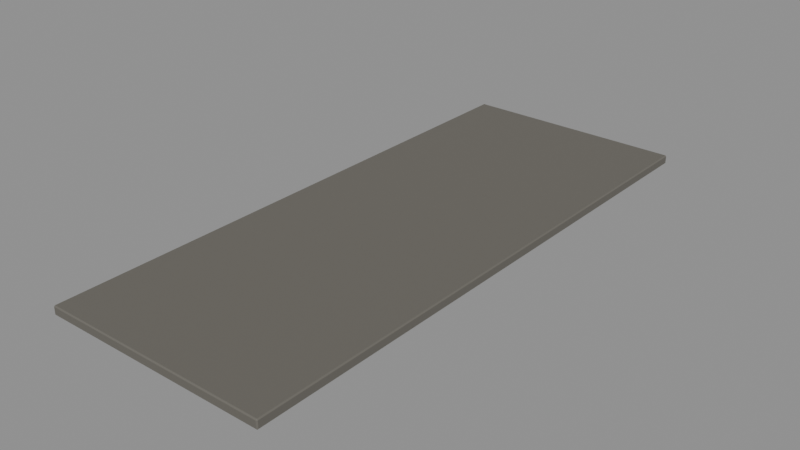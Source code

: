 # Source: SM_LA_Sidewalk_Curb.blend  (saved by Blender 5.0.119; exported with 4.5.12 LTS)
import bpy
from mathutils import Matrix  # noqa: F401  (used for matrix-valued properties, if any)

bpy.ops.wm.read_factory_settings(use_empty=True)
scene = bpy.context.scene
scene.name = 'Scene'

# ---- images (referenced by path relative to the original .blend; pixels are not part of the script)
import os
ASSET_DIR = os.environ.get("B2B_ASSET_DIR", "")  # directory of the original .blend (textures are referenced by path, not embedded)
HERE = os.path.dirname(os.path.abspath(__file__))  # packed textures are extracted next to this script under _unpacked/

def load_image(name, relpath, width, height, colorspace="sRGB"):
    """Load a texture the original file referenced (path relative to the .blend, or extracted next to this script)."""
    p = next((c for c in (os.path.join(HERE, relpath), os.path.join(ASSET_DIR, relpath)) if relpath and os.path.exists(c)), "")
    if p:
        img = bpy.data.images.load(p, check_existing=True)
        img.name = name
    else:  # same state as the original file: an image datablock whose file is absent (Cycles renders it pink)
        img = bpy.data.images.new(name, width, height)
        img.source = "FILE"
        img.filepath = "//" + (relpath or name)
    img.colorspace_settings.name = colorspace
    return img
img_t_la_concrete_d = load_image('T_LA_Concrete_D', '_unpacked/T_LA_Concrete_D.9fb61f97.jpg', 512, 512, 'sRGB')
img_t_la_concrete_orm = load_image('T_LA_Concrete_ORM', '_unpacked/T_LA_Concrete_ORM.61ab0f6d.jpg', 512, 512, 'Non-Color')
img_t_la_concrete_n = load_image('T_LA_Concrete_N', '_unpacked/T_LA_Concrete_N.d67929b0.png', 512, 512, 'Non-Color')

# ---- materials (node trees are filled in below, after node groups)
mat_m_la_concrete = bpy.data.materials.new('M_LA_Concrete')

# ---- node groups
ng_gltf_settings = bpy.data.node_groups.new('glTF Settings', 'ShaderNodeTree')
_s = ng_gltf_settings.interface.new_socket(name='Occlusion', in_out='INPUT', socket_type='NodeSocketFloat')
_N = ng_gltf_settings.nodes; _L = ng_gltf_settings.links

# ---- material node trees
mat_m_la_concrete.use_nodes = True; mat_m_la_concrete.node_tree.nodes.clear()
_N = mat_m_la_concrete.node_tree.nodes; _L = mat_m_la_concrete.node_tree.links
n0 = _N.new('ShaderNodeBsdfPrincipled'); n0.name = 'Principled BSDF'; n0.location = (-200, 100)
n1 = _N.new('ShaderNodeOutputMaterial'); n1.name = 'Material Output'; n1.location = (200, 100)
n2 = _N.new('ShaderNodeTexImage'); n2.name = 'Image Texture'; n2.location = (-450, 260)
n2.image = img_t_la_concrete_d
n3 = _N.new('ShaderNodeTexImage'); n3.name = 'Image Texture.001'; n3.location = (-560, -40)
n3.image = img_t_la_concrete_orm
n4 = _N.new('ShaderNodeSeparateColor'); n4.name = 'Separate Color'; n4.location = (-280, -40)
n5 = _N.new('ShaderNodeGroup'); n5.name = 'Group'; n5.location = (0, -240)
n5.node_tree = ng_gltf_settings
n6 = _N.new('ShaderNodeTexImage'); n6.name = 'Image Texture.002'; n6.location = (-520, -340)
n6.image = img_t_la_concrete_n
n7 = _N.new('ShaderNodeNormalMap'); n7.name = 'Normal Map'; n7.location = (-240, -340)
n7.inputs[0].default_value = 0.9
_L.new(n0.outputs[0], n1.inputs[0])
_L.new(n2.outputs[0], n0.inputs[0])
_L.new(n3.outputs[0], n4.inputs[0])
_L.new(n4.outputs[1], n0.inputs[2])
_L.new(n4.outputs[2], n0.inputs[1])
_L.new(n4.outputs[0], n5.inputs[0])
_L.new(n6.outputs[0], n7.inputs[1])
_L.new(n7.outputs[0], n0.inputs[5])
n1.is_active_output = True

# ---- meshes
me_sm_la_sidewalk_curb_mesh = bpy.data.meshes.new('SM_LA_Sidewalk_Curb_Mesh')
me_sm_la_sidewalk_curb_mesh.from_pydata([(-1.982, -4.982, 0.0), (-1.982, -5.0, 0.018), (-2.0, -4.982, 0.018), (-1.982, -5.0, 0.142), (-1.982, -4.982, 0.16), (-2.0, -4.982, 0.142), (-1.982, 4.982, 0.0), (-2.0, 4.982, 0.018), (-1.982, 5.0, 0.018), (-1.982, 4.982, 0.16), (-1.982, 5.0, 0.142), (-2.0, 4.982, 0.142), (1.982, -4.982, 0.0), (2.0, -4.982, 0.018), (1.982, -5.0, 0.018), (1.982, -4.982, 0.16), (1.982, -5.0, 0.142), (2.0, -4.982, 0.142), (1.982, 4.982, 0.0), (1.982, 5.0, 0.018), (2.0, 4.982, 0.018), (1.982, 4.982, 0.16), (2.0, 4.982, 0.142), (1.982, 5.0, 0.142)], [], [(0, 1, 2), (3, 4, 5), (6, 7, 8), (9, 10, 11), (12, 13, 14), (15, 16, 17), (18, 19, 20), (21, 22, 23), (6, 0, 2, 7), (1, 3, 5, 2), (4, 9, 11, 5), (10, 8, 7, 11), (18, 6, 8, 19), (9, 21, 23, 10), (22, 20, 19, 23), (12, 18, 20, 13), (21, 15, 17, 22), (16, 14, 13, 17), (0, 12, 14, 1), (15, 4, 3, 16), (6, 18, 12, 0), (2, 5, 11, 7), (14, 16, 3, 1), (21, 9, 4, 15), (8, 10, 23, 19), (20, 22, 17, 13)])
_uv = me_sm_la_sidewalk_curb_mesh.uv_layers.new(name='UVMap')
_uv.uv.foreach_set('vector', [0.9985, 0.016, 0.997, 0.0142, 1.0, 0.0142, 0.997, 0.0018, 0.9985, 1.778e-08, 1.0, 0.0018, 0.9487, 0.7058, 0.9509, 0.7046, 0.9509, 0.7071, 0.9675, 0.7058, 0.9654, 0.7071, 0.9654, 0.7046, 0.9729, 0.7058, 0.975, 0.7046, 0.975, 0.7071, 0.9916, 0.7058, 0.9895, 0.7071, 0.9895, 0.7046, 0.9985, 0.03659, 0.997, 0.03479, 1.0, 0.03479, 0.9985, 0.02059, 1.0, 0.02239, 0.997, 0.02239, 0.4669, 0.9982, 0.4669, 0.0018, 0.469, 0.0018, 0.469, 0.9982, 0.997, 0.0142, 0.997, 0.0018, 1.0, 0.0018, 1.0, 0.0142, 0.4765, 0.0018, 0.4765, 0.9982, 0.4744, 0.9982, 0.4744, 0.0018, 0.9654, 0.7071, 0.9509, 0.7071, 0.9509, 0.7046, 0.9654, 0.7046, 0.00211, 0.9982, 0.4669, 0.9982, 0.4669, 1.0, 0.00211, 1.0, 0.4765, 0.9982, 0.9413, 0.9982, 0.9413, 1.0, 0.4765, 1.0, 1.0, 0.02239, 1.0, 0.03479, 0.997, 0.03479, 0.997, 0.02239, 0.00211, 0.0018, 0.00211, 0.9982, 0.0, 0.9982, 0.0, 0.0018, 0.9413, 0.9982, 0.9413, 0.0018, 0.9434, 0.0018, 0.9434, 0.9982, 0.9895, 0.7071, 0.975, 0.7071, 0.975, 0.7046, 0.9895, 0.7046, 0.4669, 0.0018, 0.00211, 0.0018, 0.00211, 1.637e-08, 0.4669, 1.637e-08, 0.9413, 0.0018, 0.4765, 0.0018, 0.4765, 1.637e-08, 0.9413, 1.637e-08, 0.4669, 0.9982, 0.00211, 0.9982, 0.00211, 0.0018, 0.4669, 0.0018, 0.9509, 2.573e-09, 0.9654, 1.637e-09, 0.9654, 0.7046, 0.9509, 0.7046, 0.975, 0.7071, 0.9895, 0.7071, 0.9895, 0.9874, 0.975, 0.9874, 0.9413, 0.9982, 0.4765, 0.9982, 0.4765, 0.0018, 0.9413, 0.0018, 0.9509, 0.7071, 0.9654, 0.7071, 0.9654, 0.9874, 0.9509, 0.9874, 0.975, 9.356e-10, 0.9895, 0.0, 0.9895, 0.7046, 0.975, 0.7046])
me_sm_la_sidewalk_curb_mesh.materials.append(mat_m_la_concrete)
me_sm_la_sidewalk_curb_mesh.update()

# ---- objects
ob_sm_la_sidewalk_curb = bpy.data.objects.new('SM_LA_Sidewalk_Curb', None)
ob_sm_la_sidewalk_curb_mesh = bpy.data.objects.new('SM_LA_Sidewalk_Curb_Mesh', me_sm_la_sidewalk_curb_mesh)

# ---- transforms, parenting, visibility, modifiers, constraints
ob_sm_la_sidewalk_curb.location = (0.0, 0.0, 0.0)
ob_sm_la_sidewalk_curb_mesh.parent = ob_sm_la_sidewalk_curb
ob_sm_la_sidewalk_curb_mesh.location = (0.0, 0.0, 0.0)

# ---- collection membership
scene.collection.objects.link(ob_sm_la_sidewalk_curb)
scene.collection.objects.link(ob_sm_la_sidewalk_curb_mesh)

# ---- scene / render settings (as saved in the file)
scene.frame_start = 1; scene.frame_end = 250; scene.frame_set(1)
scene.render.engine = 'BLENDER_EEVEE_NEXT'
scene.render.fps = 30
scene.render.bake_bias = 0.0
scene.render.bake_samples = 0
scene.cycles.sampling_pattern = 'TABULATED_SOBOL'
scene.eevee.use_volume_custom_range = False
bpy.context.view_layer.update()

# ---- added for rendering (the .blend has no active camera and no usable light): camera, sun + grey world if the file has none
cam_auto = bpy.data.cameras.new('AutoCamera')
cam_auto.lens = 50.0
cam_auto.sensor_width = 36.0
cam_auto.clip_end = 1000.0
ob_auto_camera = bpy.data.objects.new('AutoCamera', cam_auto)
scene.collection.objects.link(ob_auto_camera)
ob_auto_camera.location = (9.96607, -11.9593, 8.05286)
ob_auto_camera.rotation_euler = (1.09748, -7.21219e-08, 0.694738)
scene.camera = ob_auto_camera
light_auto_sun = bpy.data.lights.new('AutoSun', 'SUN')
light_auto_sun.energy = 3.0
light_auto_sun.angle = 0.0523599
ob_auto_sun = bpy.data.objects.new('AutoSun', light_auto_sun)
scene.collection.objects.link(ob_auto_sun)
ob_auto_sun.rotation_euler = (0.872665, 0.174533, 0.523599)
if scene.world is None:
    world_auto = bpy.data.worlds.new('AutoWorld')
    world_auto.color = (0.3, 0.3, 0.3)
    scene.world = world_auto
bpy.context.view_layer.update()
